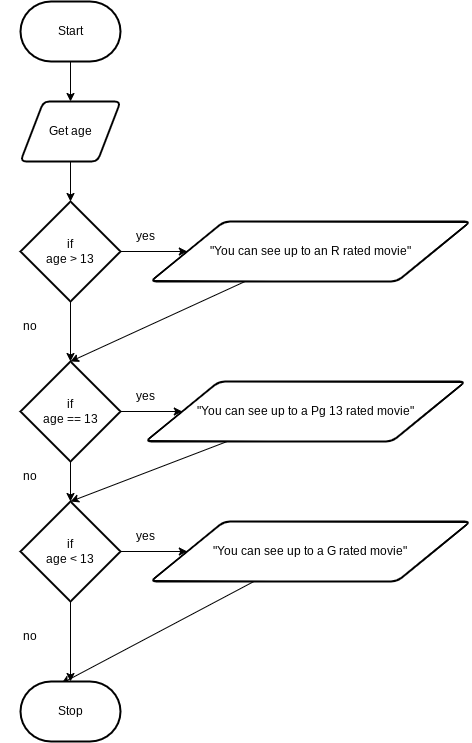

The diagram above was exported from draw.io. Its source (the exported page's mxGraphModel, read from the mxfile embedded in the PNG):
<mxGraphModel dx="981" dy="622" grid="1" gridSize="10" guides="1" tooltips="1" connect="1" arrows="1" fold="1" page="1" pageScale="1" pageWidth="850" pageHeight="1100" math="0" shadow="0">
  <root>
    <mxCell id="0" />
    <mxCell id="1" parent="0" />
    <mxCell id="7" style="edgeStyle=none;html=1;" parent="1" source="2" target="3" edge="1">
      <mxGeometry relative="1" as="geometry" />
    </mxCell>
    <mxCell id="2" value="Start" style="strokeWidth=2;html=1;shape=mxgraph.flowchart.terminator;whiteSpace=wrap;" parent="1" vertex="1">
      <mxGeometry x="300" y="260" width="100" height="60" as="geometry" />
    </mxCell>
    <mxCell id="12" style="edgeStyle=none;html=1;" edge="1" parent="1" source="3" target="11">
      <mxGeometry relative="1" as="geometry" />
    </mxCell>
    <mxCell id="3" value="Get age" style="shape=parallelogram;html=1;strokeWidth=2;perimeter=parallelogramPerimeter;whiteSpace=wrap;rounded=1;arcSize=12;size=0.23;" parent="1" vertex="1">
      <mxGeometry x="300" y="360" width="100" height="60" as="geometry" />
    </mxCell>
    <mxCell id="14" style="edgeStyle=none;html=1;" edge="1" parent="1" source="11" target="13">
      <mxGeometry relative="1" as="geometry" />
    </mxCell>
    <mxCell id="16" style="edgeStyle=none;html=1;" edge="1" parent="1" source="11" target="15">
      <mxGeometry relative="1" as="geometry" />
    </mxCell>
    <mxCell id="11" value="if&lt;br&gt;age &amp;gt; 13" style="strokeWidth=2;html=1;shape=mxgraph.flowchart.decision;whiteSpace=wrap;" vertex="1" parent="1">
      <mxGeometry x="300" y="460" width="100" height="100" as="geometry" />
    </mxCell>
    <mxCell id="17" style="edgeStyle=none;html=1;entryX=0.5;entryY=0;entryDx=0;entryDy=0;entryPerimeter=0;" edge="1" parent="1" source="13" target="15">
      <mxGeometry relative="1" as="geometry" />
    </mxCell>
    <mxCell id="13" value="&quot;You can see up to an R rated movie&quot;" style="shape=parallelogram;html=1;strokeWidth=2;perimeter=parallelogramPerimeter;whiteSpace=wrap;rounded=1;arcSize=12;size=0.23;" vertex="1" parent="1">
      <mxGeometry x="430" y="480" width="320" height="60" as="geometry" />
    </mxCell>
    <mxCell id="19" style="edgeStyle=none;html=1;" edge="1" parent="1" source="15" target="18">
      <mxGeometry relative="1" as="geometry" />
    </mxCell>
    <mxCell id="21" style="edgeStyle=none;html=1;" edge="1" parent="1" source="15" target="20">
      <mxGeometry relative="1" as="geometry" />
    </mxCell>
    <mxCell id="15" value="if&lt;br&gt;age == 13" style="strokeWidth=2;html=1;shape=mxgraph.flowchart.decision;whiteSpace=wrap;" vertex="1" parent="1">
      <mxGeometry x="300" y="620" width="100" height="100" as="geometry" />
    </mxCell>
    <mxCell id="28" style="edgeStyle=none;html=1;entryX=0.5;entryY=0;entryDx=0;entryDy=0;entryPerimeter=0;" edge="1" parent="1" source="18" target="20">
      <mxGeometry relative="1" as="geometry" />
    </mxCell>
    <mxCell id="18" value="&quot;You can see up to a Pg 13 rated movie&quot;" style="shape=parallelogram;html=1;strokeWidth=2;perimeter=parallelogramPerimeter;whiteSpace=wrap;rounded=1;arcSize=12;size=0.23;" vertex="1" parent="1">
      <mxGeometry x="425" y="640" width="320" height="60" as="geometry" />
    </mxCell>
    <mxCell id="23" style="edgeStyle=none;html=1;entryX=0;entryY=0.5;entryDx=0;entryDy=0;" edge="1" parent="1" source="20" target="22">
      <mxGeometry relative="1" as="geometry" />
    </mxCell>
    <mxCell id="25" style="edgeStyle=none;html=1;" edge="1" parent="1" source="20" target="24">
      <mxGeometry relative="1" as="geometry" />
    </mxCell>
    <mxCell id="20" value="if&lt;br&gt;age &amp;lt; 13" style="strokeWidth=2;html=1;shape=mxgraph.flowchart.decision;whiteSpace=wrap;" vertex="1" parent="1">
      <mxGeometry x="300" y="760" width="100" height="100" as="geometry" />
    </mxCell>
    <mxCell id="27" style="edgeStyle=none;html=1;entryX=0.409;entryY=0.033;entryDx=0;entryDy=0;entryPerimeter=0;" edge="1" parent="1" source="22" target="24">
      <mxGeometry relative="1" as="geometry" />
    </mxCell>
    <mxCell id="22" value="&quot;You can see up to a G rated movie&quot;" style="shape=parallelogram;html=1;strokeWidth=2;perimeter=parallelogramPerimeter;whiteSpace=wrap;rounded=1;arcSize=12;size=0.23;" vertex="1" parent="1">
      <mxGeometry x="430" y="780" width="320" height="60" as="geometry" />
    </mxCell>
    <mxCell id="24" value="Stop" style="strokeWidth=2;html=1;shape=mxgraph.flowchart.terminator;whiteSpace=wrap;" vertex="1" parent="1">
      <mxGeometry x="300" y="940" width="100" height="60" as="geometry" />
    </mxCell>
    <mxCell id="29" value="yes" style="text;html=1;strokeColor=none;fillColor=none;align=center;verticalAlign=middle;whiteSpace=wrap;rounded=0;" vertex="1" parent="1">
      <mxGeometry x="395" y="480" width="60" height="30" as="geometry" />
    </mxCell>
    <mxCell id="30" value="yes" style="text;html=1;strokeColor=none;fillColor=none;align=center;verticalAlign=middle;whiteSpace=wrap;rounded=0;" vertex="1" parent="1">
      <mxGeometry x="395" y="640" width="60" height="30" as="geometry" />
    </mxCell>
    <mxCell id="31" value="yes" style="text;html=1;strokeColor=none;fillColor=none;align=center;verticalAlign=middle;whiteSpace=wrap;rounded=0;" vertex="1" parent="1">
      <mxGeometry x="395" y="780" width="60" height="30" as="geometry" />
    </mxCell>
    <mxCell id="33" value="no" style="text;html=1;strokeColor=none;fillColor=none;align=center;verticalAlign=middle;whiteSpace=wrap;rounded=0;" vertex="1" parent="1">
      <mxGeometry x="280" y="570" width="60" height="30" as="geometry" />
    </mxCell>
    <mxCell id="34" value="no" style="text;html=1;strokeColor=none;fillColor=none;align=center;verticalAlign=middle;whiteSpace=wrap;rounded=0;" vertex="1" parent="1">
      <mxGeometry x="280" y="720" width="60" height="30" as="geometry" />
    </mxCell>
    <mxCell id="35" value="no" style="text;html=1;strokeColor=none;fillColor=none;align=center;verticalAlign=middle;whiteSpace=wrap;rounded=0;" vertex="1" parent="1">
      <mxGeometry x="280" y="880" width="60" height="30" as="geometry" />
    </mxCell>
  </root>
</mxGraphModel>